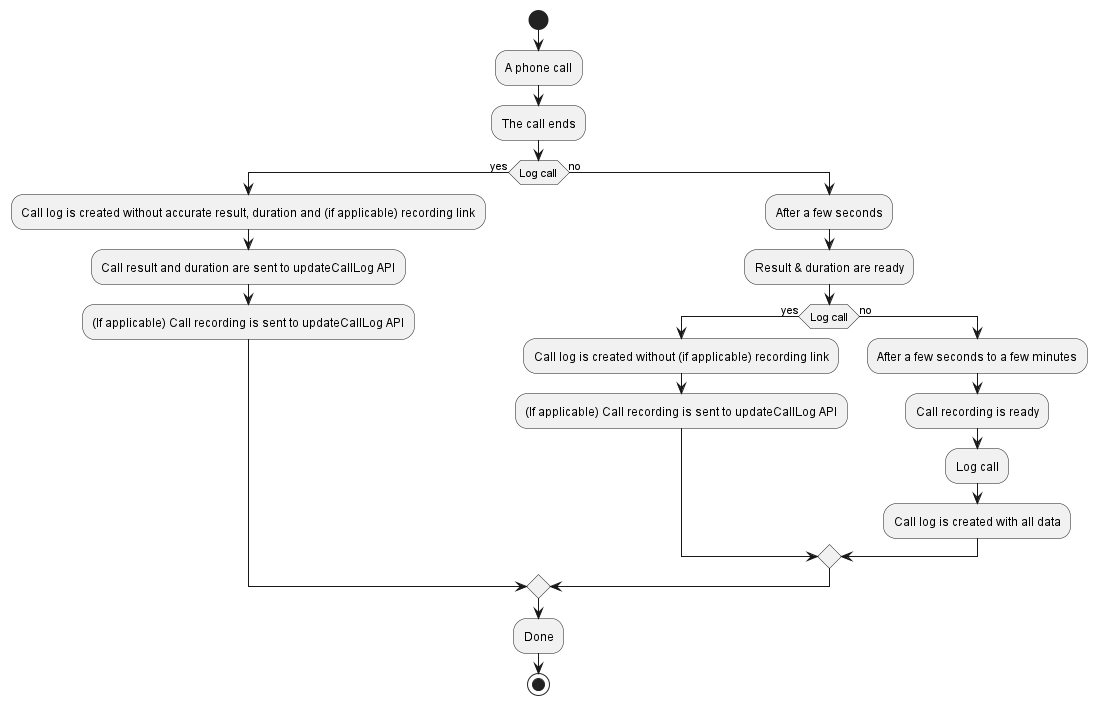

The diagram above was rendered by PlantUML. Its source (embedded in the PNG):
@startuml
start
:A phone call;
:The call ends;
if (Log call) then (yes)
    :Call log is created without accurate result, duration and (if applicable) recording link;
    :Call result and duration are sent to updateCallLog API;
    :(If applicable) Call recording is sent to updateCallLog API;
else (no)
    :After a few seconds;
    :Result & duration are ready;
    if(Log call) then (yes)
        :Call log is created without (if applicable) recording link;
        :(If applicable) Call recording is sent to updateCallLog API;
    else (no)
        :After a few seconds to a few minutes;
        :Call recording is ready;
        :Log call;
        :Call log is created with all data;
    endif
endif
:Done;
stop
@enduml